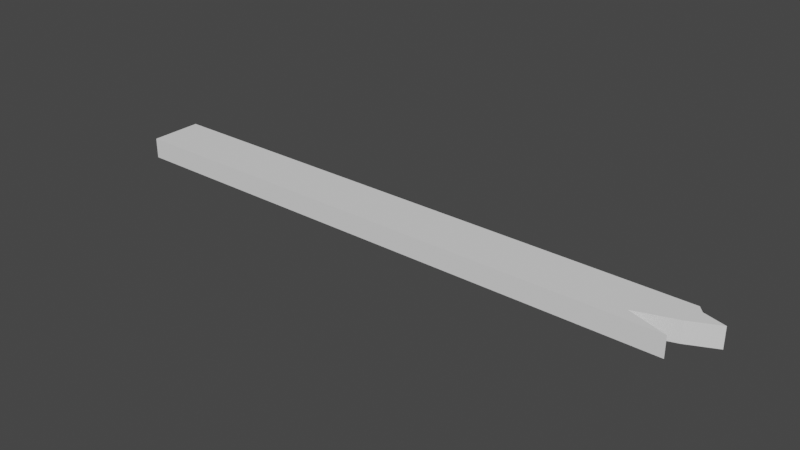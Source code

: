 # Source: wood00.blend  (saved by Blender 3.4.6; exported with 4.5.12 LTS)
import bpy
from mathutils import Matrix  # noqa: F401  (used for matrix-valued properties, if any)

bpy.ops.wm.read_factory_settings(use_empty=True)
scene = bpy.context.scene
scene.name = 'Scene'

# ---- collections
col_collection = bpy.data.collections.new('Collection'); scene.collection.children.link(col_collection)

# ---- world
world_world = bpy.data.worlds.new('World'); scene.world = world_world
world_world.use_nodes = True; world_world.node_tree.nodes.clear()
_N = world_world.node_tree.nodes; _L = world_world.node_tree.links
n0 = _N.new('ShaderNodeOutputWorld'); n0.name = 'World Output'; n0.location = (300, 300)
n1 = _N.new('ShaderNodeBackground'); n1.name = 'Background'; n1.location = (10, 300)
n1.inputs[0].default_value = (0.05088, 0.05088, 0.05088, 1.0)
_L.new(n1.outputs[0], n0.inputs[0])
n0.is_active_output = True
world_world.color = (0.05088, 0.05088, 0.05088)
world_world.use_sun_shadow = False
world_world.sun_shadow_jitter_overblur = 0.0

# ---- meshes
me_cube_001 = bpy.data.meshes.new('Cube.001')
me_cube_001.from_pydata([(-1.866, -0.06665, 0.1699), (-1.866, 0.06665, 0.1699), (-1.866, -0.06665, -0.1699), (-1.866, 0.06665, -0.1699), (1.866, -0.06665, 0.1699), (1.866, 0.06665, 0.1699), (1.866, -0.06665, -0.1699), (1.866, 0.06665, -0.1699), (-1.866, -0.06665, 2.913e-09), (-1.866, 0.06665, -2.913e-09), (1.866, -0.06665, 2.913e-09), (1.866, 0.06665, -2.913e-09), (-1.866, -0.06665, 0.08495), (1.61, 0.06665, 0.08495), (-1.866, 0.06665, 0.08495), (1.61, -0.06665, 0.08495), (-1.866, 0.06665, -0.08495), (2.047, -0.06665, -0.08495), (-1.866, -0.06665, -0.08495), (2.047, 0.06665, -0.08495), (-1.866, 0.06665, -0.1274), (1.902, -0.06665, -0.1274), (-1.866, -0.06665, -0.1274), (1.902, 0.06665, -0.1274)], [], [(22, 20, 3, 2), (2, 3, 7, 6), (15, 13, 5, 4), (4, 5, 1, 0), (12, 15, 4, 0), (13, 14, 1, 5), (19, 16, 9, 11), (18, 17, 10, 8), (17, 19, 11, 10), (12, 14, 9, 8), (0, 1, 14, 12), (11, 9, 14, 13), (8, 10, 15, 12), (10, 11, 13, 15), (21, 23, 19, 17), (22, 21, 17, 18), (23, 20, 16, 19), (8, 9, 16, 18), (7, 3, 20, 23), (2, 6, 21, 22), (6, 7, 23, 21), (18, 16, 20, 22)])
_uv = me_cube_001.uv_layers.new(name='UVMap')
_uv.uv.foreach_set('vector', [0.375, 0.2188, 0.625, 0.2188, 0.625, 0.25, 0.375, 0.25, 0.375, 0.25, 0.625, 0.25, 0.625, 0.5, 0.375, 0.5, 0.375, 0.6875, 0.625, 0.6875, 0.625, 0.75, 0.375, 0.75, 0.375, 0.75, 0.625, 0.75, 0.625, 1.0, 0.375, 1.0, 0.125, 0.6875, 0.375, 0.6875, 0.375, 0.75, 0.125, 0.75, 0.625, 0.6875, 0.875, 0.6875, 0.875, 0.75, 0.625, 0.75, 0.625, 0.5625, 0.875, 0.5625, 0.875, 0.625, 0.625, 0.625, 0.125, 0.5625, 0.375, 0.5625, 0.375, 0.625, 0.125, 0.625, 0.375, 0.5625, 0.625, 0.5625, 0.625, 0.625, 0.375, 0.625, 0.375, 0.0625, 0.625, 0.0625, 0.625, 0.125, 0.375, 0.125, 0.375, 0.0, 0.625, 0.0, 0.625, 0.0625, 0.375, 0.0625, 0.625, 0.625, 0.875, 0.625, 0.875, 0.6875, 0.625, 0.6875, 0.125, 0.625, 0.375, 0.625, 0.375, 0.6875, 0.125, 0.6875, 0.375, 0.625, 0.625, 0.625, 0.625, 0.6875, 0.375, 0.6875, 0.375, 0.5312, 0.625, 0.5313, 0.625, 0.5625, 0.375, 0.5625, 0.125, 0.5312, 0.375, 0.5312, 0.375, 0.5625, 0.125, 0.5625, 0.625, 0.5313, 0.875, 0.5312, 0.875, 0.5625, 0.625, 0.5625, 0.375, 0.125, 0.625, 0.125, 0.625, 0.1875, 0.375, 0.1875, 0.625, 0.5, 0.875, 0.5, 0.875, 0.5312, 0.625, 0.5313, 0.125, 0.5, 0.375, 0.5, 0.375, 0.5312, 0.125, 0.5312, 0.375, 0.5, 0.625, 0.5, 0.625, 0.5313, 0.375, 0.5312, 0.375, 0.1875, 0.625, 0.1875, 0.625, 0.2188, 0.375, 0.2188])
me_cube_001.update()

# ---- objects
ob_cube = bpy.data.objects.new('Cube', me_cube_001)

# ---- transforms, parenting, visibility, modifiers, constraints
ob_cube.location = (0.0, 0.0, 0.0)
ob_cube.rotation_euler = (1.571, -0.0, 0.0)

# ---- collection membership
col_collection.objects.link(ob_cube)

# ---- scene / render settings (as saved in the file)
scene.frame_start = 1; scene.frame_end = 250; scene.frame_set(1)
scene.render.engine = 'BLENDER_EEVEE_NEXT'
scene.cycles.sampling_pattern = 'TABULATED_SOBOL'
scene.cycles.use_light_tree = False
scene.view_settings.view_transform = 'Filmic'
bpy.context.view_layer.update()

# ---- added for rendering (the .blend has no active camera and no usable light): camera, sun
cam_auto = bpy.data.cameras.new('AutoCamera')
cam_auto.lens = 50.0
cam_auto.sensor_width = 36.0
cam_auto.clip_end = 1000.0
ob_auto_camera = bpy.data.objects.new('AutoCamera', cam_auto)
scene.collection.objects.link(ob_auto_camera)
ob_auto_camera.location = (3.72676, -4.36328, 2.90885)
ob_auto_camera.rotation_euler = (1.09748, -7.21219e-08, 0.694738)
scene.camera = ob_auto_camera
light_auto_sun = bpy.data.lights.new('AutoSun', 'SUN')
light_auto_sun.energy = 3.0
light_auto_sun.angle = 0.0523599
ob_auto_sun = bpy.data.objects.new('AutoSun', light_auto_sun)
scene.collection.objects.link(ob_auto_sun)
ob_auto_sun.rotation_euler = (0.872665, 0.174533, 0.523599)
bpy.context.view_layer.update()
